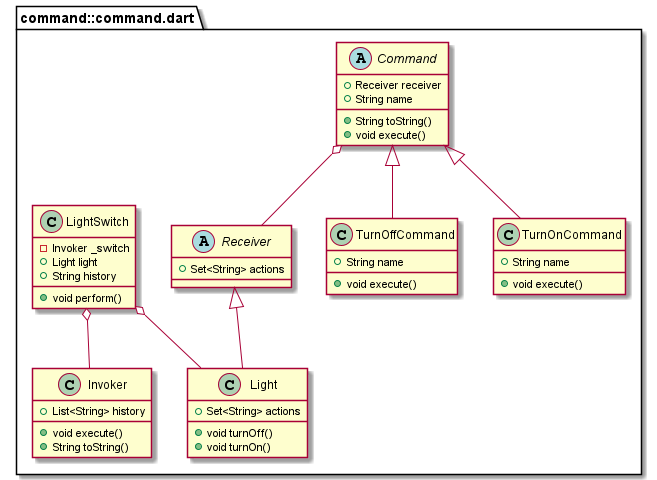

The diagram above was rendered by PlantUML. Its source (embedded in the PNG):
@startuml
set namespaceSeparator ::

abstract class "command::command.dart::Receiver" {
  +Set<String> actions
}

abstract class "command::command.dart::Command" {
  +Receiver receiver
  +String name
  +String toString()
  +void execute()
}

"command::command.dart::Command" o-- "command::command.dart::Receiver"

class "command::command.dart::Invoker" {
  +List<String> history
  +void execute()
  +String toString()
}

class "command::command.dart::TurnOffCommand" {
  +String name
  +void execute()
}

"command::command.dart::Command" <|-- "command::command.dart::TurnOffCommand"

class "command::command.dart::TurnOnCommand" {
  +String name
  +void execute()
}

"command::command.dart::Command" <|-- "command::command.dart::TurnOnCommand"

class "command::command.dart::Light" {
  +Set<String> actions
  +void turnOff()
  +void turnOn()
}

"command::command.dart::Receiver" <|-- "command::command.dart::Light"

class "command::command.dart::LightSwitch" {
  -Invoker _switch
  +Light light
  +String history
  +void perform()
}

"command::command.dart::LightSwitch" o-- "command::command.dart::Invoker"
"command::command.dart::LightSwitch" o-- "command::command.dart::Light"


@enduml